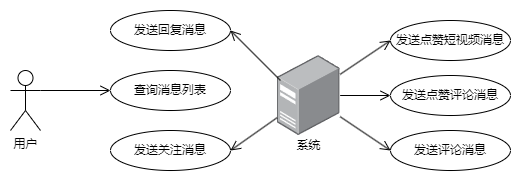

The diagram above was exported from draw.io. Its source (the exported page's mxGraphModel, read from the mxfile embedded in the PNG):
<mxGraphModel dx="1036" dy="614" grid="1" gridSize="10" guides="1" tooltips="1" connect="1" arrows="1" fold="1" page="1" pageScale="1" pageWidth="827" pageHeight="1169" math="0" shadow="0">
  <root>
    <mxCell id="0" />
    <mxCell id="1" parent="0" />
    <mxCell id="yrWuD265LhmMluRbNz-S-1" value="" style="points=[];aspect=fixed;html=1;align=center;shadow=0;dashed=0;image;image=img/lib/allied_telesis/computer_and_terminals/Server_Desktop.svg;" parent="1" vertex="1">
      <mxGeometry x="446.55" y="205" width="63.11" height="80" as="geometry" />
    </mxCell>
    <mxCell id="yrWuD265LhmMluRbNz-S-2" value="系统" style="text;html=1;align=center;verticalAlign=middle;resizable=0;points=[];autosize=1;strokeColor=none;fillColor=none;" parent="1" vertex="1">
      <mxGeometry x="453.10999999999996" y="280" width="50" height="30" as="geometry" />
    </mxCell>
    <mxCell id="yrWuD265LhmMluRbNz-S-4" value="查询消息列表" style="ellipse;whiteSpace=wrap;html=1;" parent="1" vertex="1">
      <mxGeometry x="280" y="220" width="120" height="40" as="geometry" />
    </mxCell>
    <mxCell id="yrWuD265LhmMluRbNz-S-5" value="用户" style="shape=umlActor;verticalLabelPosition=bottom;verticalAlign=top;html=1;outlineConnect=0;" parent="1" vertex="1">
      <mxGeometry x="180" y="220" width="30" height="60" as="geometry" />
    </mxCell>
    <mxCell id="yrWuD265LhmMluRbNz-S-6" value="发送点赞短视频消息" style="ellipse;whiteSpace=wrap;html=1;" parent="1" vertex="1">
      <mxGeometry x="560" y="170" width="120" height="40" as="geometry" />
    </mxCell>
    <mxCell id="yrWuD265LhmMluRbNz-S-7" value="发送评论消息" style="ellipse;whiteSpace=wrap;html=1;" parent="1" vertex="1">
      <mxGeometry x="560" y="280" width="120" height="40" as="geometry" />
    </mxCell>
    <mxCell id="yrWuD265LhmMluRbNz-S-8" value="发送点赞评论消息" style="ellipse;whiteSpace=wrap;html=1;" parent="1" vertex="1">
      <mxGeometry x="560" y="225" width="120" height="40" as="geometry" />
    </mxCell>
    <mxCell id="fhOdPmDmhlag1aSkOkAN-1" value="发送关注消息" style="ellipse;whiteSpace=wrap;html=1;" parent="1" vertex="1">
      <mxGeometry x="280" y="280" width="120" height="40" as="geometry" />
    </mxCell>
    <mxCell id="fhOdPmDmhlag1aSkOkAN-2" value="发送回复消息" style="ellipse;whiteSpace=wrap;html=1;" parent="1" vertex="1">
      <mxGeometry x="280" y="160" width="120" height="40" as="geometry" />
    </mxCell>
    <mxCell id="fhOdPmDmhlag1aSkOkAN-4" value="" style="html=1;verticalAlign=bottom;endArrow=open;endSize=8;rounded=0;entryX=0;entryY=0.5;entryDx=0;entryDy=0;exitX=1;exitY=0.3333333333333333;exitDx=0;exitDy=0;exitPerimeter=0;" parent="1" source="yrWuD265LhmMluRbNz-S-5" target="yrWuD265LhmMluRbNz-S-4" edge="1">
      <mxGeometry relative="1" as="geometry">
        <mxPoint x="200" y="380" as="sourcePoint" />
        <mxPoint x="290" y="380" as="targetPoint" />
      </mxGeometry>
    </mxCell>
    <mxCell id="fhOdPmDmhlag1aSkOkAN-7" value="" style="html=1;verticalAlign=bottom;endArrow=open;endSize=8;rounded=0;entryX=0;entryY=0.5;entryDx=0;entryDy=0;" parent="1" source="yrWuD265LhmMluRbNz-S-1" target="yrWuD265LhmMluRbNz-S-6" edge="1">
      <mxGeometry relative="1" as="geometry">
        <mxPoint x="400" y="360" as="sourcePoint" />
        <mxPoint x="490" y="360" as="targetPoint" />
      </mxGeometry>
    </mxCell>
    <mxCell id="fhOdPmDmhlag1aSkOkAN-8" value="" style="html=1;verticalAlign=bottom;endArrow=open;endSize=8;rounded=0;entryX=0;entryY=0.5;entryDx=0;entryDy=0;" parent="1" source="yrWuD265LhmMluRbNz-S-1" target="yrWuD265LhmMluRbNz-S-8" edge="1">
      <mxGeometry relative="1" as="geometry">
        <mxPoint x="390" y="360" as="sourcePoint" />
        <mxPoint x="480" y="360" as="targetPoint" />
      </mxGeometry>
    </mxCell>
    <mxCell id="fhOdPmDmhlag1aSkOkAN-9" value="" style="html=1;verticalAlign=bottom;endArrow=open;endSize=8;rounded=0;entryX=0;entryY=0.5;entryDx=0;entryDy=0;" parent="1" source="yrWuD265LhmMluRbNz-S-1" target="yrWuD265LhmMluRbNz-S-7" edge="1">
      <mxGeometry relative="1" as="geometry">
        <mxPoint x="380" y="340" as="sourcePoint" />
        <mxPoint x="470" y="340" as="targetPoint" />
      </mxGeometry>
    </mxCell>
    <mxCell id="fhOdPmDmhlag1aSkOkAN-10" value="" style="html=1;verticalAlign=bottom;endArrow=open;endSize=8;rounded=0;entryX=1;entryY=0.5;entryDx=0;entryDy=0;" parent="1" target="fhOdPmDmhlag1aSkOkAN-2" edge="1">
      <mxGeometry relative="1" as="geometry">
        <mxPoint x="450" y="230" as="sourcePoint" />
        <mxPoint x="250" y="160" as="targetPoint" />
      </mxGeometry>
    </mxCell>
    <mxCell id="fhOdPmDmhlag1aSkOkAN-11" value="" style="html=1;verticalAlign=bottom;endArrow=open;endSize=8;rounded=0;entryX=1;entryY=0.5;entryDx=0;entryDy=0;" parent="1" source="yrWuD265LhmMluRbNz-S-1" target="fhOdPmDmhlag1aSkOkAN-1" edge="1">
      <mxGeometry relative="1" as="geometry">
        <mxPoint x="110" y="170" as="sourcePoint" />
        <mxPoint x="200" y="170" as="targetPoint" />
      </mxGeometry>
    </mxCell>
  </root>
</mxGraphModel>